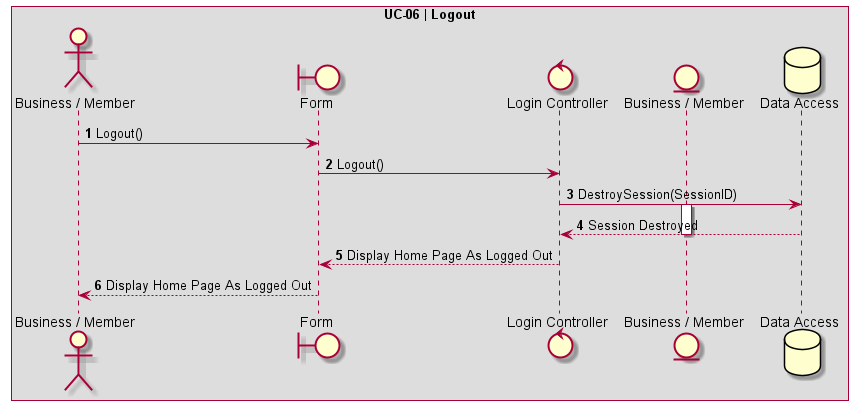

The diagram above was rendered by PlantUML. Its source (embedded in the PNG):
@startuml UC-06 | Logout

' Formatting
Autonumber
skinparam BoxPadding 10
skinparam ParticipantPadding 10
box "UC-06 | Logout"

' Actors
actor User as "Business / Member"
boundary Form
control LoginController as "Login Controller"
entity BusinessOrMemberEntity as "Business / Member"
database DB as "Data Access"

' Code
User -> Form: Logout()
Form -> LoginController: Logout()
LoginController -> DB: DestroySession(SessionID)
activate BusinessOrMemberEntity
DB --> LoginController: Session Destroyed
deactivate BusinessOrMemberEntity
LoginController --> Form: Display Home Page As Logged Out
Form --> User: Display Home Page As Logged Out
@enduml